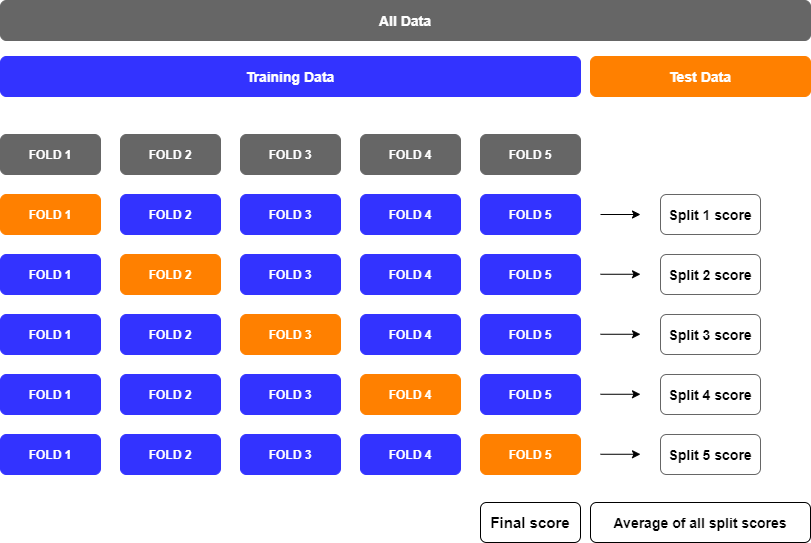

The diagram above was exported from draw.io. Its source (the exported page's mxGraphModel, read from the mxfile embedded in the PNG):
<mxGraphModel dx="1108" dy="794" grid="1" gridSize="10" guides="1" tooltips="1" connect="1" arrows="1" fold="1" page="1" pageScale="1" pageWidth="850" pageHeight="1100" math="1" shadow="0">
  <root>
    <mxCell id="0" />
    <mxCell id="1" parent="0" />
    <mxCell id="x9DxnKxnOmNP7Oz_GUlS-1" value="&lt;span&gt;FOLD 1&lt;/span&gt;" style="rounded=1;whiteSpace=wrap;html=1;fontStyle=1;fontColor=#FFFFFF;fillColor=#666666;strokeColor=#666666;" parent="1" vertex="1">
      <mxGeometry x="20" y="152" width="100" height="40" as="geometry" />
    </mxCell>
    <mxCell id="x9DxnKxnOmNP7Oz_GUlS-2" value="&lt;span&gt;FOLD 2&lt;/span&gt;" style="rounded=1;whiteSpace=wrap;html=1;fontStyle=1;fontColor=#FFFFFF;fillColor=#666666;strokeColor=#666666;" parent="1" vertex="1">
      <mxGeometry x="140" y="152" width="100" height="40" as="geometry" />
    </mxCell>
    <mxCell id="x9DxnKxnOmNP7Oz_GUlS-3" value="&lt;span&gt;FOLD 3&lt;/span&gt;" style="rounded=1;whiteSpace=wrap;html=1;fontStyle=1;fontColor=#FFFFFF;fillColor=#666666;strokeColor=#666666;" parent="1" vertex="1">
      <mxGeometry x="260" y="152" width="100" height="40" as="geometry" />
    </mxCell>
    <mxCell id="x9DxnKxnOmNP7Oz_GUlS-4" value="&lt;span&gt;FOLD 4&lt;/span&gt;" style="rounded=1;whiteSpace=wrap;html=1;fontStyle=1;fontColor=#FFFFFF;fillColor=#666666;strokeColor=#666666;" parent="1" vertex="1">
      <mxGeometry x="380" y="152" width="100" height="40" as="geometry" />
    </mxCell>
    <mxCell id="x9DxnKxnOmNP7Oz_GUlS-5" value="FOLD 5" style="rounded=1;whiteSpace=wrap;html=1;fontStyle=1;fontColor=#FFFFFF;fillColor=#666666;strokeColor=#666666;" parent="1" vertex="1">
      <mxGeometry x="500" y="152" width="100" height="40" as="geometry" />
    </mxCell>
    <mxCell id="x9DxnKxnOmNP7Oz_GUlS-6" value="&lt;span&gt;FOLD 1&lt;/span&gt;" style="rounded=1;whiteSpace=wrap;html=1;fontStyle=1;fontColor=#FFFFFF;fillColor=#FF8000;strokeColor=#FF8000;" parent="1" vertex="1">
      <mxGeometry x="20" y="212" width="100" height="40" as="geometry" />
    </mxCell>
    <mxCell id="x9DxnKxnOmNP7Oz_GUlS-7" value="&lt;span&gt;FOLD 2&lt;/span&gt;" style="rounded=1;whiteSpace=wrap;html=1;fillColor=#3333FF;strokeColor=#3333FF;fontStyle=1;fontColor=#FFFFFF;" parent="1" vertex="1">
      <mxGeometry x="140" y="212" width="100" height="40" as="geometry" />
    </mxCell>
    <mxCell id="x9DxnKxnOmNP7Oz_GUlS-8" value="&lt;span&gt;FOLD 3&lt;/span&gt;" style="rounded=1;whiteSpace=wrap;html=1;fillColor=#3333FF;strokeColor=#3333FF;fontStyle=1;fontColor=#FFFFFF;" parent="1" vertex="1">
      <mxGeometry x="260" y="212" width="100" height="40" as="geometry" />
    </mxCell>
    <mxCell id="x9DxnKxnOmNP7Oz_GUlS-9" value="&lt;span&gt;FOLD 4&lt;/span&gt;" style="rounded=1;whiteSpace=wrap;html=1;fillColor=#3333FF;strokeColor=#3333FF;fontStyle=1;fontColor=#FFFFFF;" parent="1" vertex="1">
      <mxGeometry x="380" y="212" width="100" height="40" as="geometry" />
    </mxCell>
    <mxCell id="4XWN6qFxsSrZtXjDPwRd-17" value="" style="edgeStyle=orthogonalEdgeStyle;rounded=0;orthogonalLoop=1;jettySize=auto;html=1;fontSize=15;fontColor=#FF8000;" edge="1" parent="1">
      <mxGeometry relative="1" as="geometry">
        <mxPoint x="620" y="232" as="sourcePoint" />
        <mxPoint x="660" y="232" as="targetPoint" />
      </mxGeometry>
    </mxCell>
    <mxCell id="x9DxnKxnOmNP7Oz_GUlS-10" value="FOLD 5" style="rounded=1;whiteSpace=wrap;html=1;fillColor=#3333FF;strokeColor=#3333FF;fontStyle=1;fontColor=#FFFFFF;" parent="1" vertex="1">
      <mxGeometry x="500" y="212" width="100" height="40" as="geometry" />
    </mxCell>
    <mxCell id="x9DxnKxnOmNP7Oz_GUlS-17" value="&lt;span&gt;FOLD 1&lt;/span&gt;" style="rounded=1;whiteSpace=wrap;html=1;fillColor=#3333FF;strokeColor=#3333FF;fontStyle=1;fontColor=#FFFFFF;" parent="1" vertex="1">
      <mxGeometry x="20" y="272" width="100" height="40" as="geometry" />
    </mxCell>
    <mxCell id="x9DxnKxnOmNP7Oz_GUlS-18" value="&lt;span&gt;FOLD 2&lt;/span&gt;" style="rounded=1;whiteSpace=wrap;html=1;fontStyle=1;fontColor=#FFFFFF;fillColor=#FF8000;strokeColor=#FF8000;" parent="1" vertex="1">
      <mxGeometry x="140" y="272" width="100" height="40" as="geometry" />
    </mxCell>
    <mxCell id="x9DxnKxnOmNP7Oz_GUlS-19" value="&lt;span&gt;FOLD 3&lt;/span&gt;" style="rounded=1;whiteSpace=wrap;html=1;fillColor=#3333FF;strokeColor=#3333FF;fontStyle=1;fontColor=#FFFFFF;" parent="1" vertex="1">
      <mxGeometry x="260" y="272" width="100" height="40" as="geometry" />
    </mxCell>
    <mxCell id="x9DxnKxnOmNP7Oz_GUlS-20" value="&lt;span&gt;FOLD 4&lt;/span&gt;" style="rounded=1;whiteSpace=wrap;html=1;fillColor=#3333FF;strokeColor=#3333FF;fontStyle=1;fontColor=#FFFFFF;" parent="1" vertex="1">
      <mxGeometry x="380" y="272" width="100" height="40" as="geometry" />
    </mxCell>
    <mxCell id="x9DxnKxnOmNP7Oz_GUlS-21" value="FOLD 5" style="rounded=1;whiteSpace=wrap;html=1;fillColor=#3333FF;strokeColor=#3333FF;fontStyle=1;fontColor=#FFFFFF;" parent="1" vertex="1">
      <mxGeometry x="500" y="272" width="100" height="40" as="geometry" />
    </mxCell>
    <mxCell id="x9DxnKxnOmNP7Oz_GUlS-22" value="&lt;span&gt;FOLD 1&lt;/span&gt;" style="rounded=1;whiteSpace=wrap;html=1;fillColor=#3333FF;strokeColor=#3333FF;fontStyle=1;fontColor=#FFFFFF;" parent="1" vertex="1">
      <mxGeometry x="20" y="332" width="100" height="40" as="geometry" />
    </mxCell>
    <mxCell id="x9DxnKxnOmNP7Oz_GUlS-23" value="&lt;span&gt;FOLD 2&lt;/span&gt;" style="rounded=1;whiteSpace=wrap;html=1;fillColor=#3333FF;strokeColor=#3333FF;fontStyle=1;fontColor=#FFFFFF;" parent="1" vertex="1">
      <mxGeometry x="140" y="332" width="100" height="40" as="geometry" />
    </mxCell>
    <mxCell id="x9DxnKxnOmNP7Oz_GUlS-24" value="&lt;span&gt;FOLD 3&lt;/span&gt;" style="rounded=1;whiteSpace=wrap;html=1;fontStyle=1;fontColor=#FFFFFF;fillColor=#FF8000;strokeColor=#FF8000;" parent="1" vertex="1">
      <mxGeometry x="260" y="332" width="100" height="40" as="geometry" />
    </mxCell>
    <mxCell id="x9DxnKxnOmNP7Oz_GUlS-25" value="&lt;span&gt;FOLD 4&lt;/span&gt;" style="rounded=1;whiteSpace=wrap;html=1;fillColor=#3333FF;strokeColor=#3333FF;fontStyle=1;fontColor=#FFFFFF;" parent="1" vertex="1">
      <mxGeometry x="380" y="332" width="100" height="40" as="geometry" />
    </mxCell>
    <mxCell id="x9DxnKxnOmNP7Oz_GUlS-26" value="FOLD 5" style="rounded=1;whiteSpace=wrap;html=1;fillColor=#3333FF;strokeColor=#3333FF;fontStyle=1;fontColor=#FFFFFF;" parent="1" vertex="1">
      <mxGeometry x="500" y="332" width="100" height="40" as="geometry" />
    </mxCell>
    <mxCell id="x9DxnKxnOmNP7Oz_GUlS-27" value="&lt;span&gt;FOLD 1&lt;/span&gt;" style="rounded=1;whiteSpace=wrap;html=1;fillColor=#3333FF;strokeColor=#3333FF;fontStyle=1;fontColor=#FFFFFF;" parent="1" vertex="1">
      <mxGeometry x="20" y="392" width="100" height="40" as="geometry" />
    </mxCell>
    <mxCell id="x9DxnKxnOmNP7Oz_GUlS-28" value="&lt;span&gt;FOLD 2&lt;/span&gt;" style="rounded=1;whiteSpace=wrap;html=1;fillColor=#3333FF;strokeColor=#3333FF;fontStyle=1;fontColor=#FFFFFF;" parent="1" vertex="1">
      <mxGeometry x="140" y="392" width="100" height="40" as="geometry" />
    </mxCell>
    <mxCell id="x9DxnKxnOmNP7Oz_GUlS-29" value="&lt;span&gt;FOLD 3&lt;/span&gt;" style="rounded=1;whiteSpace=wrap;html=1;fillColor=#3333FF;strokeColor=#3333FF;fontStyle=1;fontColor=#FFFFFF;" parent="1" vertex="1">
      <mxGeometry x="260" y="392" width="100" height="40" as="geometry" />
    </mxCell>
    <mxCell id="x9DxnKxnOmNP7Oz_GUlS-30" value="&lt;span&gt;FOLD 4&lt;/span&gt;" style="rounded=1;whiteSpace=wrap;html=1;fontStyle=1;fontColor=#FFFFFF;fillColor=#FF8000;strokeColor=#FF8000;" parent="1" vertex="1">
      <mxGeometry x="380" y="392" width="100" height="40" as="geometry" />
    </mxCell>
    <mxCell id="x9DxnKxnOmNP7Oz_GUlS-31" value="FOLD 5" style="rounded=1;whiteSpace=wrap;html=1;fillColor=#3333FF;strokeColor=#3333FF;fontStyle=1;fontColor=#FFFFFF;" parent="1" vertex="1">
      <mxGeometry x="500" y="392" width="100" height="40" as="geometry" />
    </mxCell>
    <mxCell id="x9DxnKxnOmNP7Oz_GUlS-32" value="&lt;span&gt;FOLD 1&lt;/span&gt;" style="rounded=1;whiteSpace=wrap;html=1;fillColor=#3333FF;strokeColor=#3333FF;fontStyle=1;fontColor=#FFFFFF;" parent="1" vertex="1">
      <mxGeometry x="20" y="452" width="100" height="40" as="geometry" />
    </mxCell>
    <mxCell id="x9DxnKxnOmNP7Oz_GUlS-33" value="&lt;span&gt;FOLD 2&lt;/span&gt;" style="rounded=1;whiteSpace=wrap;html=1;fillColor=#3333FF;strokeColor=#3333FF;fontStyle=1;fontColor=#FFFFFF;" parent="1" vertex="1">
      <mxGeometry x="140" y="452" width="100" height="40" as="geometry" />
    </mxCell>
    <mxCell id="x9DxnKxnOmNP7Oz_GUlS-34" value="&lt;span&gt;FOLD 3&lt;/span&gt;" style="rounded=1;whiteSpace=wrap;html=1;fillColor=#3333FF;strokeColor=#3333FF;fontStyle=1;fontColor=#FFFFFF;" parent="1" vertex="1">
      <mxGeometry x="260" y="452" width="100" height="40" as="geometry" />
    </mxCell>
    <mxCell id="x9DxnKxnOmNP7Oz_GUlS-35" value="&lt;span&gt;FOLD 4&lt;/span&gt;" style="rounded=1;whiteSpace=wrap;html=1;fillColor=#3333FF;strokeColor=#3333FF;fontStyle=1;fontColor=#FFFFFF;" parent="1" vertex="1">
      <mxGeometry x="380" y="452" width="100" height="40" as="geometry" />
    </mxCell>
    <mxCell id="x9DxnKxnOmNP7Oz_GUlS-36" value="FOLD 5" style="rounded=1;whiteSpace=wrap;html=1;fontStyle=1;fontColor=#FFFFFF;fillColor=#FF8000;strokeColor=#FF8000;" parent="1" vertex="1">
      <mxGeometry x="500" y="452" width="100" height="40" as="geometry" />
    </mxCell>
    <mxCell id="4XWN6qFxsSrZtXjDPwRd-2" value="&lt;span style=&quot;font-size: 14px;&quot;&gt;All Data&lt;/span&gt;" style="rounded=1;whiteSpace=wrap;html=1;fontStyle=1;fontColor=#FFFFFF;fillColor=#666666;strokeColor=#666666;fontSize=14;" vertex="1" parent="1">
      <mxGeometry x="20" y="18" width="810" height="40" as="geometry" />
    </mxCell>
    <mxCell id="4XWN6qFxsSrZtXjDPwRd-3" value="&lt;span style=&quot;font-size: 14px;&quot;&gt;Training Data&lt;/span&gt;" style="rounded=1;whiteSpace=wrap;html=1;fontStyle=1;fontColor=#FFFFFF;fillColor=#3333FF;strokeColor=#3333FF;fontSize=14;" vertex="1" parent="1">
      <mxGeometry x="20" y="74" width="580" height="40" as="geometry" />
    </mxCell>
    <mxCell id="4XWN6qFxsSrZtXjDPwRd-4" value="&lt;span style=&quot;font-size: 14px;&quot;&gt;Test Data&lt;/span&gt;" style="rounded=1;whiteSpace=wrap;html=1;fontStyle=1;fontColor=#FFFFFF;fillColor=#FF8000;strokeColor=#FF8000;fontSize=14;" vertex="1" parent="1">
      <mxGeometry x="610" y="74" width="220" height="40" as="geometry" />
    </mxCell>
    <mxCell id="4XWN6qFxsSrZtXjDPwRd-7" value="Split 1 score" style="rounded=1;whiteSpace=wrap;html=1;fontStyle=1;strokeColor=#666666;fillColor=#FFFFFF;fontSize=14;" vertex="1" parent="1">
      <mxGeometry x="680" y="212" width="100" height="40" as="geometry" />
    </mxCell>
    <mxCell id="4XWN6qFxsSrZtXjDPwRd-8" value="Split 2 score" style="rounded=1;whiteSpace=wrap;html=1;fontStyle=1;strokeColor=#666666;fillColor=#FFFFFF;fontSize=14;" vertex="1" parent="1">
      <mxGeometry x="680" y="272" width="100" height="40" as="geometry" />
    </mxCell>
    <mxCell id="4XWN6qFxsSrZtXjDPwRd-10" value="Split 3 score" style="rounded=1;whiteSpace=wrap;html=1;fontStyle=1;strokeColor=#666666;fillColor=#FFFFFF;fontSize=14;" vertex="1" parent="1">
      <mxGeometry x="680" y="332" width="100" height="40" as="geometry" />
    </mxCell>
    <mxCell id="4XWN6qFxsSrZtXjDPwRd-11" value="Split 4 score" style="rounded=1;whiteSpace=wrap;html=1;fontStyle=1;strokeColor=#666666;fillColor=#FFFFFF;fontSize=14;" vertex="1" parent="1">
      <mxGeometry x="680" y="392" width="100" height="40" as="geometry" />
    </mxCell>
    <mxCell id="4XWN6qFxsSrZtXjDPwRd-12" value="Final score" style="rounded=1;whiteSpace=wrap;html=1;fontStyle=1;fontSize=15;fillColor=#FFFFFF;" vertex="1" parent="1">
      <mxGeometry x="500" y="520" width="100" height="40" as="geometry" />
    </mxCell>
    <mxCell id="4XWN6qFxsSrZtXjDPwRd-15" value="&lt;span style=&quot;font-size: 14px;&quot;&gt;Average of all split scores&lt;/span&gt;" style="rounded=1;whiteSpace=wrap;html=1;fontStyle=1;fillColor=#FFFFFF;fontSize=14;" vertex="1" parent="1">
      <mxGeometry x="610" y="520" width="220" height="40" as="geometry" />
    </mxCell>
    <mxCell id="4XWN6qFxsSrZtXjDPwRd-16" value="Split 5 score" style="rounded=1;whiteSpace=wrap;html=1;fontStyle=1;strokeColor=#666666;fillColor=#FFFFFF;fontSize=14;" vertex="1" parent="1">
      <mxGeometry x="680" y="452" width="100" height="40" as="geometry" />
    </mxCell>
    <mxCell id="4XWN6qFxsSrZtXjDPwRd-19" value="" style="edgeStyle=orthogonalEdgeStyle;rounded=0;orthogonalLoop=1;jettySize=auto;html=1;fontSize=15;fontColor=#FF8000;" edge="1" parent="1">
      <mxGeometry relative="1" as="geometry">
        <mxPoint x="620" y="291.76" as="sourcePoint" />
        <mxPoint x="660" y="291.76" as="targetPoint" />
      </mxGeometry>
    </mxCell>
    <mxCell id="4XWN6qFxsSrZtXjDPwRd-20" value="" style="edgeStyle=orthogonalEdgeStyle;rounded=0;orthogonalLoop=1;jettySize=auto;html=1;fontSize=15;fontColor=#FF8000;" edge="1" parent="1">
      <mxGeometry relative="1" as="geometry">
        <mxPoint x="620" y="351.76" as="sourcePoint" />
        <mxPoint x="660" y="351.76" as="targetPoint" />
      </mxGeometry>
    </mxCell>
    <mxCell id="4XWN6qFxsSrZtXjDPwRd-21" value="" style="edgeStyle=orthogonalEdgeStyle;rounded=0;orthogonalLoop=1;jettySize=auto;html=1;fontSize=15;fontColor=#FF8000;" edge="1" parent="1">
      <mxGeometry relative="1" as="geometry">
        <mxPoint x="620" y="411.76" as="sourcePoint" />
        <mxPoint x="660" y="411.76" as="targetPoint" />
      </mxGeometry>
    </mxCell>
    <mxCell id="4XWN6qFxsSrZtXjDPwRd-22" value="" style="edgeStyle=orthogonalEdgeStyle;rounded=0;orthogonalLoop=1;jettySize=auto;html=1;fontSize=15;fontColor=#FF8000;" edge="1" parent="1">
      <mxGeometry relative="1" as="geometry">
        <mxPoint x="620" y="471.76" as="sourcePoint" />
        <mxPoint x="660" y="471.76" as="targetPoint" />
      </mxGeometry>
    </mxCell>
  </root>
</mxGraphModel>